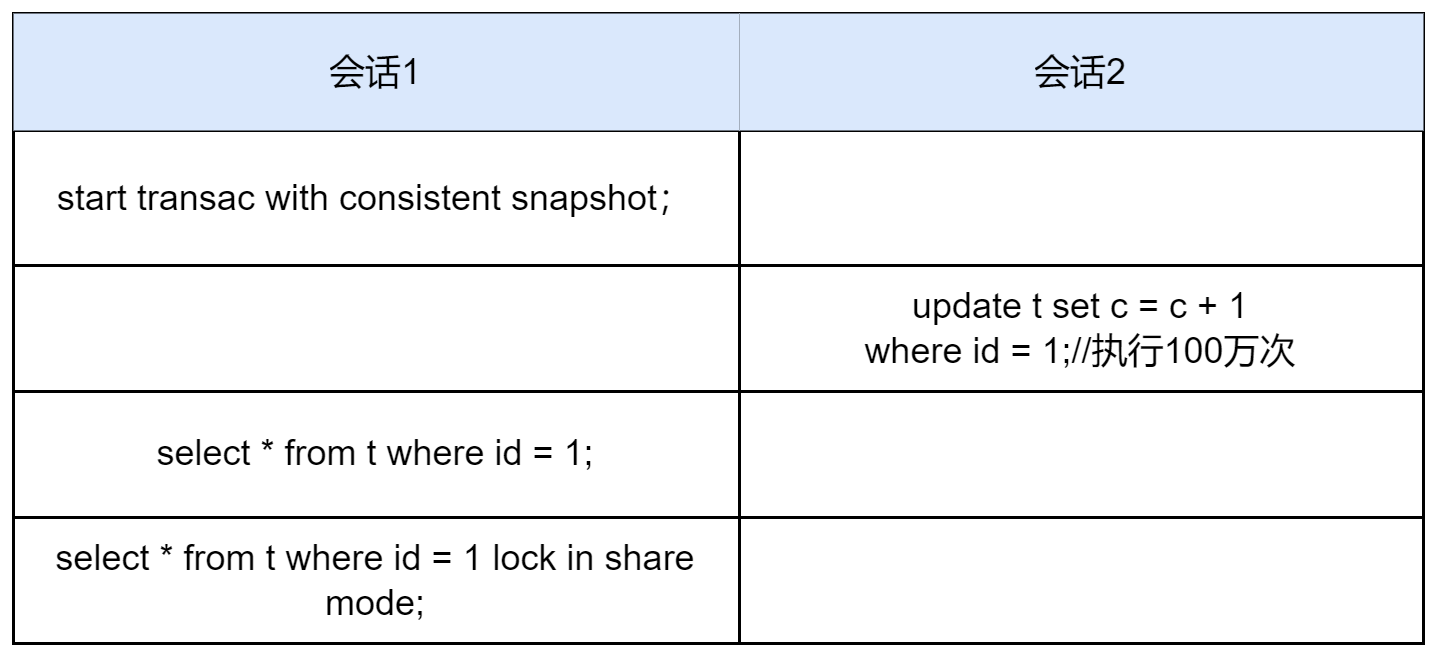

The diagram above was exported from draw.io. Its source (the exported page's mxGraphModel, read from the mxfile embedded in the PNG):
<mxGraphModel dx="942" dy="574" grid="1" gridSize="10" guides="1" tooltips="1" connect="1" arrows="1" fold="1" page="1" pageScale="1" pageWidth="827" pageHeight="1169" math="0" shadow="0">
  <root>
    <mxCell id="0" />
    <mxCell id="1" parent="0" />
    <mxCell id="M1R1GfSwchSjPaVKC59i-1" value="" style="shape=table;html=1;whiteSpace=wrap;startSize=0;container=1;collapsible=0;childLayout=tableLayout;" parent="1" vertex="1">
      <mxGeometry x="80" y="140" width="470" height="210" as="geometry" />
    </mxCell>
    <mxCell id="M1R1GfSwchSjPaVKC59i-2" value="" style="shape=tableRow;horizontal=0;startSize=0;swimlaneHead=0;swimlaneBody=0;top=0;left=0;bottom=0;right=0;collapsible=0;dropTarget=0;fillColor=none;points=[[0,0.5],[1,0.5]];portConstraint=eastwest;" parent="M1R1GfSwchSjPaVKC59i-1" vertex="1">
      <mxGeometry width="470" height="39" as="geometry" />
    </mxCell>
    <mxCell id="M1R1GfSwchSjPaVKC59i-3" value="会话1" style="shape=partialRectangle;html=1;whiteSpace=wrap;connectable=0;fillColor=#dae8fc;top=0;left=0;bottom=0;right=0;overflow=hidden;strokeColor=#6c8ebf;" parent="M1R1GfSwchSjPaVKC59i-2" vertex="1">
      <mxGeometry width="242" height="39" as="geometry">
        <mxRectangle width="242" height="39" as="alternateBounds" />
      </mxGeometry>
    </mxCell>
    <mxCell id="M1R1GfSwchSjPaVKC59i-4" value="会话2" style="shape=partialRectangle;html=1;whiteSpace=wrap;connectable=0;fillColor=#dae8fc;top=0;left=0;bottom=0;right=0;overflow=hidden;strokeColor=#6c8ebf;" parent="M1R1GfSwchSjPaVKC59i-2" vertex="1">
      <mxGeometry x="242" width="228" height="39" as="geometry">
        <mxRectangle width="228" height="39" as="alternateBounds" />
      </mxGeometry>
    </mxCell>
    <mxCell id="M1R1GfSwchSjPaVKC59i-6" value="" style="shape=tableRow;horizontal=0;startSize=0;swimlaneHead=0;swimlaneBody=0;top=0;left=0;bottom=0;right=0;collapsible=0;dropTarget=0;fillColor=none;points=[[0,0.5],[1,0.5]];portConstraint=eastwest;" parent="M1R1GfSwchSjPaVKC59i-1" vertex="1">
      <mxGeometry y="39" width="470" height="45" as="geometry" />
    </mxCell>
    <mxCell id="M1R1GfSwchSjPaVKC59i-7" value="start transac with consistent snapshot；" style="shape=partialRectangle;html=1;whiteSpace=wrap;connectable=0;fillColor=none;top=0;left=0;bottom=0;right=0;overflow=hidden;strokeColor=#82b366;" parent="M1R1GfSwchSjPaVKC59i-6" vertex="1">
      <mxGeometry width="242" height="45" as="geometry">
        <mxRectangle width="242" height="45" as="alternateBounds" />
      </mxGeometry>
    </mxCell>
    <mxCell id="M1R1GfSwchSjPaVKC59i-8" value="" style="shape=partialRectangle;html=1;whiteSpace=wrap;connectable=0;fillColor=none;top=0;left=0;bottom=0;right=0;overflow=hidden;" parent="M1R1GfSwchSjPaVKC59i-6" vertex="1">
      <mxGeometry x="242" width="228" height="45" as="geometry">
        <mxRectangle width="228" height="45" as="alternateBounds" />
      </mxGeometry>
    </mxCell>
    <mxCell id="M1R1GfSwchSjPaVKC59i-10" value="" style="shape=tableRow;horizontal=0;startSize=0;swimlaneHead=0;swimlaneBody=0;top=0;left=0;bottom=0;right=0;collapsible=0;dropTarget=0;fillColor=none;points=[[0,0.5],[1,0.5]];portConstraint=eastwest;" parent="M1R1GfSwchSjPaVKC59i-1" vertex="1">
      <mxGeometry y="84" width="470" height="42" as="geometry" />
    </mxCell>
    <mxCell id="M1R1GfSwchSjPaVKC59i-11" value="" style="shape=partialRectangle;html=1;whiteSpace=wrap;connectable=0;fillColor=none;top=0;left=0;bottom=0;right=0;overflow=hidden;" parent="M1R1GfSwchSjPaVKC59i-10" vertex="1">
      <mxGeometry width="242" height="42" as="geometry">
        <mxRectangle width="242" height="42" as="alternateBounds" />
      </mxGeometry>
    </mxCell>
    <mxCell id="M1R1GfSwchSjPaVKC59i-12" value="update t set c = c + 1&lt;br&gt;where id = 1;//执行100万次" style="shape=partialRectangle;html=1;whiteSpace=wrap;connectable=0;fillColor=none;top=0;left=0;bottom=0;right=0;overflow=hidden;strokeColor=#b85450;" parent="M1R1GfSwchSjPaVKC59i-10" vertex="1">
      <mxGeometry x="242" width="228" height="42" as="geometry">
        <mxRectangle width="228" height="42" as="alternateBounds" />
      </mxGeometry>
    </mxCell>
    <mxCell id="yXL-8iTKSZDc0e03SHWF-8" style="shape=tableRow;horizontal=0;startSize=0;swimlaneHead=0;swimlaneBody=0;top=0;left=0;bottom=0;right=0;collapsible=0;dropTarget=0;fillColor=none;points=[[0,0.5],[1,0.5]];portConstraint=eastwest;" vertex="1" parent="M1R1GfSwchSjPaVKC59i-1">
      <mxGeometry y="126" width="470" height="42" as="geometry" />
    </mxCell>
    <mxCell id="yXL-8iTKSZDc0e03SHWF-9" value="select * from t where id = 1;" style="shape=partialRectangle;html=1;whiteSpace=wrap;connectable=0;fillColor=none;top=0;left=0;bottom=0;right=0;overflow=hidden;" vertex="1" parent="yXL-8iTKSZDc0e03SHWF-8">
      <mxGeometry width="242" height="42" as="geometry">
        <mxRectangle width="242" height="42" as="alternateBounds" />
      </mxGeometry>
    </mxCell>
    <mxCell id="yXL-8iTKSZDc0e03SHWF-10" style="shape=partialRectangle;html=1;whiteSpace=wrap;connectable=0;fillColor=none;top=0;left=0;bottom=0;right=0;overflow=hidden;strokeColor=#b85450;" vertex="1" parent="yXL-8iTKSZDc0e03SHWF-8">
      <mxGeometry x="242" width="228" height="42" as="geometry">
        <mxRectangle width="228" height="42" as="alternateBounds" />
      </mxGeometry>
    </mxCell>
    <mxCell id="yXL-8iTKSZDc0e03SHWF-11" style="shape=tableRow;horizontal=0;startSize=0;swimlaneHead=0;swimlaneBody=0;top=0;left=0;bottom=0;right=0;collapsible=0;dropTarget=0;fillColor=none;points=[[0,0.5],[1,0.5]];portConstraint=eastwest;" vertex="1" parent="M1R1GfSwchSjPaVKC59i-1">
      <mxGeometry y="168" width="470" height="42" as="geometry" />
    </mxCell>
    <mxCell id="yXL-8iTKSZDc0e03SHWF-12" value="select * from t where id = 1 lock in share mode;" style="shape=partialRectangle;html=1;whiteSpace=wrap;connectable=0;fillColor=none;top=0;left=0;bottom=0;right=0;overflow=hidden;" vertex="1" parent="yXL-8iTKSZDc0e03SHWF-11">
      <mxGeometry width="242" height="42" as="geometry">
        <mxRectangle width="242" height="42" as="alternateBounds" />
      </mxGeometry>
    </mxCell>
    <mxCell id="yXL-8iTKSZDc0e03SHWF-13" style="shape=partialRectangle;html=1;whiteSpace=wrap;connectable=0;fillColor=none;top=0;left=0;bottom=0;right=0;overflow=hidden;strokeColor=#b85450;" vertex="1" parent="yXL-8iTKSZDc0e03SHWF-11">
      <mxGeometry x="242" width="228" height="42" as="geometry">
        <mxRectangle width="228" height="42" as="alternateBounds" />
      </mxGeometry>
    </mxCell>
  </root>
</mxGraphModel>